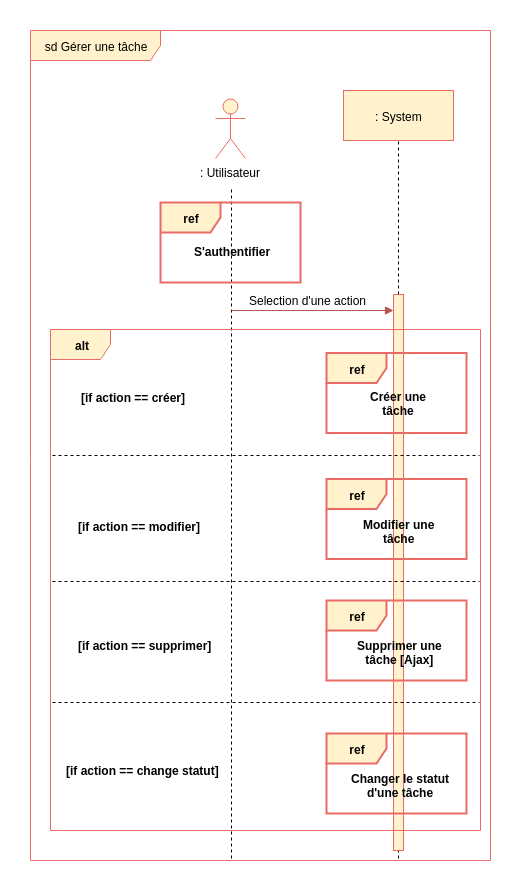

The diagram above was exported from draw.io. Its source (the exported page's mxGraphModel, read from the mxfile embedded in the PNG):
<mxGraphModel dx="2230" dy="666" grid="1" gridSize="10" guides="1" tooltips="1" connect="1" arrows="1" fold="1" page="1" pageScale="1" pageWidth="827" pageHeight="1169" background="#ffffff" math="0" shadow="0">
  <root>
    <mxCell id="0" />
    <mxCell id="1" parent="0" />
    <mxCell id="2" value="sd Gérer une tâche" style="shape=umlFrame;whiteSpace=wrap;html=1;width=130;height=30;fillColor=#fff2cc;strokeColor=#EA6B66;" parent="1" vertex="1">
      <mxGeometry x="-40" y="130" width="460" height="830" as="geometry" />
    </mxCell>
    <mxCell id="3" value=": Utilisateur" style="shape=umlActor;verticalLabelPosition=bottom;labelBackgroundColor=#ffffff;verticalAlign=top;html=1;fillColor=#fff2cc;strokeColor=#EA6B66;" parent="1" vertex="1">
      <mxGeometry x="145" y="198" width="30" height="60" as="geometry" />
    </mxCell>
    <mxCell id="5" value=": System" style="html=1;fillColor=#fff2cc;strokeColor=#EA6B66;" parent="1" vertex="1">
      <mxGeometry x="273" y="190" width="110" height="50" as="geometry" />
    </mxCell>
    <mxCell id="8" value="" style="endArrow=none;dashed=1;html=1;" parent="1" edge="1">
      <mxGeometry width="50" height="50" relative="1" as="geometry">
        <mxPoint x="161" y="958" as="sourcePoint" />
        <mxPoint x="161" y="286" as="targetPoint" />
      </mxGeometry>
    </mxCell>
    <mxCell id="9" value="" style="endArrow=none;dashed=1;html=1;entryX=0.5;entryY=1;exitX=0.778;exitY=1.001;exitPerimeter=0;" parent="1" edge="1">
      <mxGeometry width="50" height="50" relative="1" as="geometry">
        <mxPoint x="328" y="958" as="sourcePoint" />
        <mxPoint x="328" y="240" as="targetPoint" />
      </mxGeometry>
    </mxCell>
    <mxCell id="12" value="Selection d'une action" style="text;html=1;resizable=0;points=[];autosize=1;align=left;verticalAlign=top;spacingTop=-4;fontStyle=0" parent="1" vertex="1">
      <mxGeometry x="177" y="391" width="130" height="20" as="geometry" />
    </mxCell>
    <mxCell id="19" value="" style="html=1;points=[];perimeter=orthogonalPerimeter;fillColor=#fff2cc;strokeColor=#EA6B66;" parent="1" vertex="1">
      <mxGeometry x="323" y="394" width="10" height="556" as="geometry" />
    </mxCell>
    <mxCell id="108" value="alt" style="shape=umlFrame;whiteSpace=wrap;html=1;fontColor=#000000;fillColor=#fff2cc;strokeColor=#EA6B66;fontStyle=1" parent="1" vertex="1">
      <mxGeometry x="-20" y="429" width="430" height="501" as="geometry" />
    </mxCell>
    <mxCell id="109" value="[if action == créer]" style="text;html=1;resizable=0;points=[];autosize=1;align=left;verticalAlign=top;spacingTop=-4;fontColor=#000000;fontStyle=1" parent="1" vertex="1">
      <mxGeometry x="9" y="488" width="110" height="20" as="geometry" />
    </mxCell>
    <mxCell id="112" value="" style="endArrow=block;html=1;endFill=1;fillColor=#f8cecc;strokeColor=#b85450;" parent="1" edge="1">
      <mxGeometry width="50" height="50" relative="1" as="geometry">
        <mxPoint x="160" y="410" as="sourcePoint" />
        <mxPoint x="323" y="410" as="targetPoint" />
      </mxGeometry>
    </mxCell>
    <mxCell id="128" value="ref" style="shape=umlFrame;whiteSpace=wrap;html=1;fontColor=#000000;fontStyle=1;strokeWidth=2;fillColor=#fff2cc;strokeColor=#EA6B66;" parent="1" vertex="1">
      <mxGeometry x="256" y="452.5" width="140" height="80" as="geometry" />
    </mxCell>
    <mxCell id="130" value="&lt;div style=&quot;text-align: center&quot;&gt;Créer une&lt;/div&gt;&lt;div style=&quot;text-align: center&quot;&gt;tâche&lt;/div&gt;" style="text;html=1;resizable=0;points=[];autosize=1;align=left;verticalAlign=top;spacingTop=-4;fontColor=#000000;fontStyle=1" parent="1" vertex="1">
      <mxGeometry x="298" y="487" width="70" height="30" as="geometry" />
    </mxCell>
    <mxCell id="132" value="ref" style="shape=umlFrame;whiteSpace=wrap;html=1;fontColor=#000000;fontStyle=1;strokeWidth=2;fillColor=#fff2cc;strokeColor=#EA6B66;" parent="1" vertex="1">
      <mxGeometry x="256" y="700" width="140" height="80" as="geometry" />
    </mxCell>
    <mxCell id="133" value="&lt;div style=&quot;text-align: center&quot;&gt;Supprimer une&lt;/div&gt;&lt;div style=&quot;text-align: center&quot;&gt;tâche [Ajax]&lt;/div&gt;" style="text;html=1;resizable=0;points=[];autosize=1;align=left;verticalAlign=top;spacingTop=-4;fontColor=#000000;fontStyle=1" parent="1" vertex="1">
      <mxGeometry x="285" y="736" width="90" height="30" as="geometry" />
    </mxCell>
    <mxCell id="134" value="ref" style="shape=umlFrame;whiteSpace=wrap;html=1;fontColor=#000000;fontStyle=1;strokeWidth=2;fillColor=#fff2cc;strokeColor=#EA6B66;" parent="1" vertex="1">
      <mxGeometry x="256" y="578.5" width="140" height="80" as="geometry" />
    </mxCell>
    <mxCell id="135" value="&lt;div style=&quot;text-align: center&quot;&gt;Modifier une&lt;/div&gt;&lt;div style=&quot;text-align: center&quot;&gt;tâche&lt;/div&gt;" style="text;html=1;resizable=0;points=[];autosize=1;align=left;verticalAlign=top;spacingTop=-4;fontColor=#000000;fontStyle=1" parent="1" vertex="1">
      <mxGeometry x="291" y="614.5" width="80" height="30" as="geometry" />
    </mxCell>
    <mxCell id="136" value="" style="endArrow=none;html=1;fontColor=#000000;entryX=1.005;entryY=0.327;entryPerimeter=0;exitX=0.003;exitY=0.327;exitPerimeter=0;dashed=1;" parent="1" edge="1">
      <mxGeometry width="50" height="50" relative="1" as="geometry">
        <mxPoint x="-18" y="555" as="sourcePoint" />
        <mxPoint x="409" y="555" as="targetPoint" />
      </mxGeometry>
    </mxCell>
    <mxCell id="137" value="" style="endArrow=none;html=1;fontColor=#000000;entryX=1.005;entryY=0.327;entryPerimeter=0;exitX=0.003;exitY=0.327;exitPerimeter=0;dashed=1;" parent="1" edge="1">
      <mxGeometry width="50" height="50" relative="1" as="geometry">
        <mxPoint x="-18" y="681" as="sourcePoint" />
        <mxPoint x="409" y="681" as="targetPoint" />
      </mxGeometry>
    </mxCell>
    <mxCell id="138" value="[if action == modifier]" style="text;html=1;resizable=0;points=[];autosize=1;align=left;verticalAlign=top;spacingTop=-4;fontColor=#000000;fontStyle=1" parent="1" vertex="1">
      <mxGeometry x="6" y="616.5" width="130" height="20" as="geometry" />
    </mxCell>
    <mxCell id="139" value="[if action == supprimer]" style="text;html=1;resizable=0;points=[];autosize=1;align=left;verticalAlign=top;spacingTop=-4;fontColor=#000000;fontStyle=1" parent="1" vertex="1">
      <mxGeometry x="6" y="736" width="140" height="20" as="geometry" />
    </mxCell>
    <mxCell id="140" value="ref" style="shape=umlFrame;whiteSpace=wrap;html=1;fontColor=#000000;fontStyle=1;strokeWidth=2;fillColor=#fff2cc;strokeColor=#EA6B66;" parent="1" vertex="1">
      <mxGeometry x="90" y="302" width="140" height="80" as="geometry" />
    </mxCell>
    <mxCell id="141" value="&lt;div style=&quot;text-align: center&quot;&gt;S'authentifier&lt;/div&gt;" style="text;html=1;resizable=0;points=[];autosize=1;align=left;verticalAlign=top;spacingTop=-4;fontColor=#000000;fontStyle=1" parent="1" vertex="1">
      <mxGeometry x="122" y="341.5" width="90" height="20" as="geometry" />
    </mxCell>
    <mxCell id="--XITt5olEZfN1Q4g81F-141" value="" style="endArrow=none;html=1;fontColor=#000000;entryX=1.005;entryY=0.327;entryPerimeter=0;exitX=0.003;exitY=0.327;exitPerimeter=0;dashed=1;" parent="1" edge="1">
      <mxGeometry width="50" height="50" relative="1" as="geometry">
        <mxPoint x="-18" y="802" as="sourcePoint" />
        <mxPoint x="409" y="802" as="targetPoint" />
      </mxGeometry>
    </mxCell>
    <mxCell id="--XITt5olEZfN1Q4g81F-142" value="[if action == change statut]" style="text;html=1;resizable=0;points=[];autosize=1;align=left;verticalAlign=top;spacingTop=-4;fontColor=#000000;fontStyle=1" parent="1" vertex="1">
      <mxGeometry x="-6" y="861" width="160" height="20" as="geometry" />
    </mxCell>
    <mxCell id="--XITt5olEZfN1Q4g81F-143" value="ref" style="shape=umlFrame;whiteSpace=wrap;html=1;fontColor=#000000;fontStyle=1;strokeWidth=2;fillColor=#fff2cc;strokeColor=#EA6B66;" parent="1" vertex="1">
      <mxGeometry x="256" y="833" width="140" height="80" as="geometry" />
    </mxCell>
    <mxCell id="--XITt5olEZfN1Q4g81F-144" value="&lt;div style=&quot;text-align: center&quot;&gt;Changer le statut&lt;/div&gt;&lt;div style=&quot;text-align: center&quot;&gt;d'une tâche&lt;/div&gt;" style="text;html=1;resizable=0;points=[];autosize=1;align=left;verticalAlign=top;spacingTop=-4;fontColor=#000000;fontStyle=1" parent="1" vertex="1">
      <mxGeometry x="279" y="869" width="110" height="30" as="geometry" />
    </mxCell>
  </root>
</mxGraphModel>